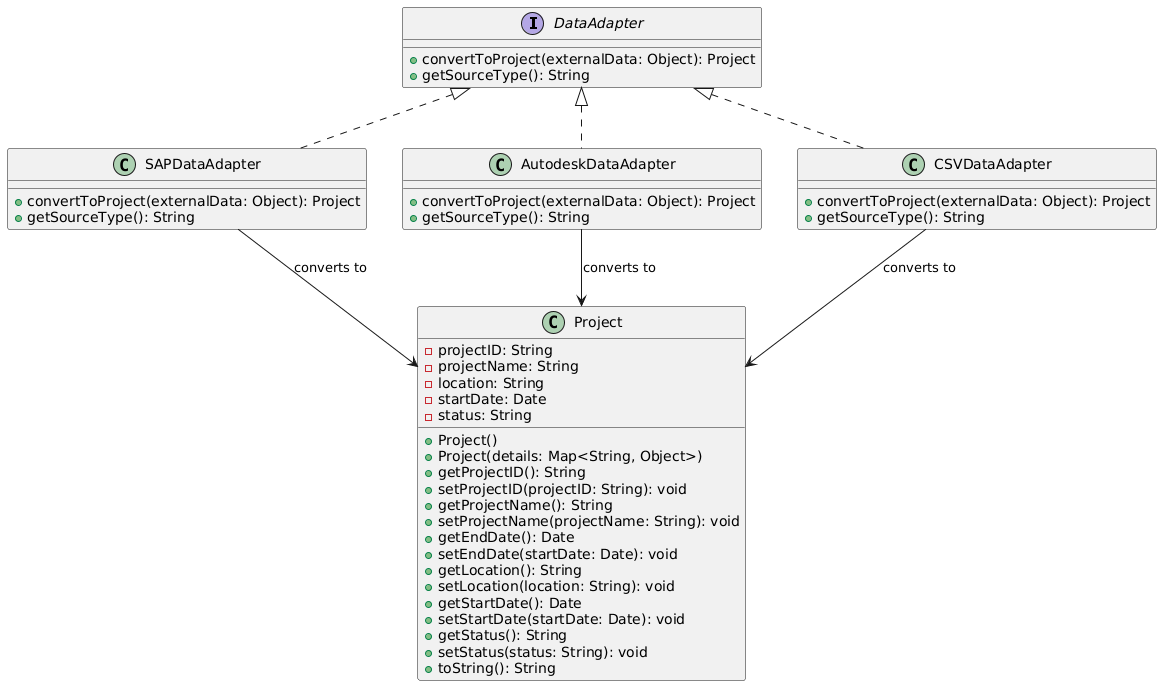

The diagram above was rendered by PlantUML. Its source (embedded in the PNG):
@startuml
interface DataAdapter {
    +convertToProject(externalData: Object): Project
    +getSourceType(): String
}

class SAPDataAdapter implements DataAdapter {
    +convertToProject(externalData: Object): Project
    +getSourceType(): String
}

class AutodeskDataAdapter implements DataAdapter {
    +convertToProject(externalData: Object): Project
    +getSourceType(): String
}

class CSVDataAdapter implements DataAdapter {
    +convertToProject(externalData: Object): Project
    +getSourceType(): String
}

class Project {
    -projectID: String
    -projectName: String
    -location: String
    -startDate: Date
    -status: String
    +Project()
    +Project(details: Map<String, Object>)
    +getProjectID(): String
    +setProjectID(projectID: String): void
    +getProjectName(): String
    +setProjectName(projectName: String): void
    +getEndDate(): Date
    +setEndDate(startDate: Date): void
    +getLocation(): String
    +setLocation(location: String): void
    +getStartDate(): Date
    +setStartDate(startDate: Date): void
    +getStatus(): String
    +setStatus(status: String): void
    +toString(): String
}

SAPDataAdapter --> Project : converts to
AutodeskDataAdapter --> Project : converts to
CSVDataAdapter --> Project : converts to
@enduml